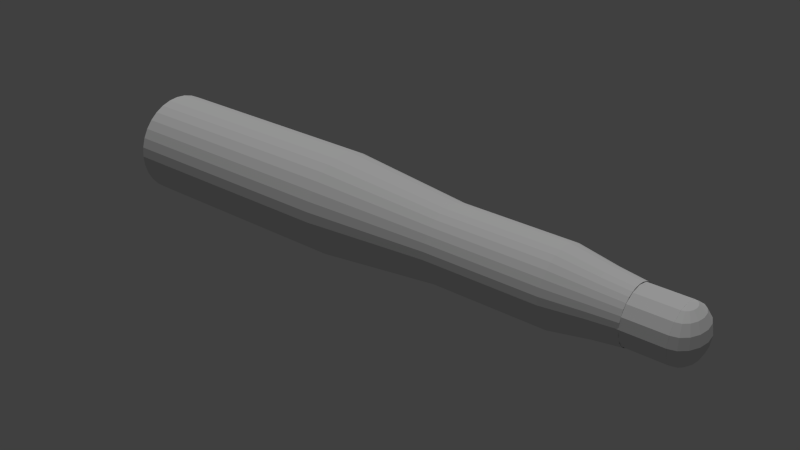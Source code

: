 # Source: Bullet.blend  (saved by Blender 2.68.0; exported with 4.5.12 LTS)
import bpy
from mathutils import Matrix  # noqa: F401  (used for matrix-valued properties, if any)

bpy.ops.wm.read_factory_settings(use_empty=True)
scene = bpy.context.scene
scene.name = 'Scene'

# ---- collections
col_collection_1 = bpy.data.collections.new('Collection 1'); scene.collection.children.link(col_collection_1)

# ---- materials (node trees are filled in below, after node groups)
mat_material = bpy.data.materials.new('Material')
mat_material.alpha_threshold = 0.0
mat_material.use_transparent_shadow = False
mat_material.roughness = 0.5
mat_material.line_color = (0.0, 0.0, 0.0, 1.0)

# ---- material node trees

# ---- world
world_world = bpy.data.worlds.new('World'); scene.world = world_world
world_world.color = (0.05088, 0.05088, 0.05088)
world_world.use_sun_shadow = False
world_world.sun_shadow_jitter_overblur = 0.0
world_world.cycles.sampling_method = 'MANUAL'
world_world.cycles.sample_map_resolution = 256

# ---- lights
light_hemi = bpy.data.lights.new('Hemi', 'SUN')
light_hemi.transmission_factor = 0.0
light_hemi.angle = 0.1993
light_hemi.energy = 1.0
light_hemi.shadow_buffer_clip_start = 0.5
light_hemi.shadow_soft_size = 0.1
light_hemi.shadow_cascade_max_distance = 1000.0
light_hemi.cycles.use_multiple_importance_sampling = False

# ---- meshes
me_cylinder = bpy.data.meshes.new('Cylinder')
me_cylinder.from_pydata([(-0.00106, -0.0004826, 0.02616), (-0.0008055, -0.0008918, 0.02616), (-0.0004249, -0.001165, 0.02616), (2.403e-05, -0.001261, 0.02616), (0.0004729, -0.001165, 0.02616), (0.0008535, -0.0008918, 0.02616), (0.001108, -0.0004826, 0.02616), (-0.001149, 1.408e-07, 0.02616), (-0.00106, -0.0004458, 0.02727), (-0.0008055, -0.0008239, 0.02822), (-0.0004249, -0.001076, 0.02885), (2.403e-05, -0.001165, 0.02907), (0.0004729, -0.001076, 0.02885), (0.0008535, -0.0008239, 0.02822), (0.001108, -0.0004458, 0.02727), (-0.00106, -0.0003412, 0.02822), (-0.0008055, -0.0006305, 0.02997), (-0.0004249, -0.0008239, 0.03114), (2.403e-05, -0.0008918, 0.03155), (0.0004729, -0.0008239, 0.03114), (0.0008535, -0.0006305, 0.02997), (0.001108, -0.0003412, 0.02822), (-0.00106, -0.0001846, 0.02885), (-0.0008055, -0.0003412, 0.03114), (-0.0004249, -0.0004458, 0.03266), (2.403e-05, -0.0004826, 0.0332), (0.0004729, -0.0004458, 0.03266), (0.0008535, -0.0003412, 0.03114), (0.001108, -0.0001846, 0.02885), (-0.00106, 1.406e-07, 0.02907), (-0.0008055, 1.407e-07, 0.03155), (-0.0004249, 1.406e-07, 0.0332), (2.403e-05, 1.408e-07, 0.03378), (0.0004729, 1.406e-07, 0.0332), (0.0008535, 1.407e-07, 0.03155), (0.001108, 1.406e-07, 0.02907), (-0.00106, 0.0001849, 0.02885), (-0.0008055, 0.0003415, 0.03114), (-0.0004249, 0.0004461, 0.03266), (2.403e-05, 0.0004828, 0.0332), (0.0004729, 0.0004461, 0.03266), (0.0008535, 0.0003415, 0.03114), (0.001108, 0.0001849, 0.02885), (-0.00106, 0.0003415, 0.02822), (-0.0008055, 0.0006308, 0.02997), (-0.0004249, 0.0008242, 0.03114), (2.403e-05, 0.000892, 0.03155), (0.0004729, 0.0008242, 0.03114), (0.0008535, 0.0006308, 0.02997), (0.001108, 0.0003415, 0.02822), (-0.00106, 0.0004461, 0.02727), (-0.0008055, 0.0008242, 0.02822), (-0.0004249, 0.001077, 0.02885), (2.403e-05, 0.001165, 0.02907), (0.0004729, 0.001077, 0.02885), (0.0008535, 0.0008242, 0.02822), (0.001108, 0.0004461, 0.02727), (-0.00106, 0.0004828, 0.02616), (-0.0008055, 0.000892, 0.02616), (-0.0004249, 0.001165, 0.02616), (2.403e-05, 0.001261, 0.02616), (0.0004729, 0.001165, 0.02616), (0.0008535, 0.000892, 0.02616), (0.001108, 0.0004828, 0.02616), (0.001197, 1.406e-07, 0.02616), (2.402e-05, -0.001261, -0.03051), (2.403e-05, -0.001261, 0.02615), (0.0004729, -0.001165, -0.03051), (0.0004729, -0.001165, 0.02615), (0.0008535, -0.0008918, -0.03051), (0.0008535, -0.0008918, 0.02615), (0.001108, -0.0004826, -0.03051), (0.001108, -0.0004826, 0.02615), (0.001197, 1.406e-07, -0.03051), (0.001197, 1.405e-07, 0.02615), (0.001108, 0.0004828, -0.03051), (0.001108, 0.0004828, 0.02615), (0.0008535, 0.000892, -0.03051), (0.0008535, 0.000892, 0.02615), (0.0004729, 0.001165, -0.03051), (0.0004729, 0.001165, 0.02615), (2.402e-05, 0.001261, -0.03051), (2.403e-05, 0.001261, 0.02615), (-0.0004249, 0.001165, -0.03051), (-0.0004249, 0.001165, 0.02615), (-0.0008055, 0.000892, -0.03051), (-0.0008055, 0.000892, 0.02615), (-0.00106, 0.0004828, -0.03051), (-0.00106, 0.0004828, 0.02615), (-0.001149, 1.405e-07, -0.03051), (-0.001149, 1.404e-07, 0.02615), (-0.00106, -0.0004826, -0.03051), (-0.00106, -0.0004826, 0.02615), (-0.0008055, -0.0008918, -0.03051), (-0.0008055, -0.0008918, 0.02615), (-0.0004249, -0.001165, -0.03051), (-0.0004249, -0.001165, 0.02615), (1.464e-05, 0.001234, 0.01082), (-0.0002189, 0.00121, 0.01082), (-0.0004436, 0.001139, 0.01082), (-0.0006506, 0.001024, 0.01082), (-0.000832, 0.0008699, 0.01082), (-0.0009809, 0.0006816, 0.01082), (-0.001092, 0.0004667, 0.01082), (-0.00116, 0.0002336, 0.01082), (-0.001183, -8.822e-06, 0.01082), (-0.00116, -0.0002513, 0.01082), (-0.001092, -0.0004844, 0.01082), (-0.0009809, -0.0006992, 0.01082), (-0.000832, -0.0008876, 0.01082), (-0.0006506, -0.001042, 0.01082), (-0.0004436, -0.001157, 0.01082), (-0.0002189, -0.001228, 0.01082), (1.464e-05, -0.001252, 0.01082), (0.0002482, -0.001228, 0.01082), (0.0004728, -0.001157, 0.01082), (0.0006799, -0.001042, 0.01082), (0.0008613, -0.0008876, 0.01082), (0.00101, -0.0006992, 0.01082), (0.001121, -0.0004844, 0.01082), (0.001189, -0.0002513, 0.01082), (0.001212, -8.821e-06, 0.01082), (0.001189, 0.0002336, 0.01082), (0.001121, 0.0004667, 0.01082), (0.00101, 0.0006816, 0.01082), (0.0008613, 0.0008699, 0.01082), (0.0006798, 0.001024, 0.01082), (0.0004728, 0.001139, 0.01082), (0.0002482, 0.00121, 0.01082), (1.464e-05, 0.001386, 0.0004755), (-0.0002476, 0.001359, 0.0004755), (-0.0004997, 0.00128, 0.0004755), (-0.000732, 0.001151, 0.0004755), (-0.0009357, 0.0009776, 0.0004755), (-0.001103, 0.0007662, 0.0004755), (-0.001227, 0.000525, 0.0004755), (-0.001304, 0.0002633, 0.0004755), (-0.001329, -8.822e-06, 0.0004755), (-0.001304, -0.000281, 0.0004755), (-0.001227, -0.0005426, 0.0004755), (-0.001103, -0.0007838, 0.0004755), (-0.0009357, -0.0009952, 0.0004755), (-0.000732, -0.001169, 0.0004755), (-0.0004997, -0.001298, 0.0004755), (-0.0002476, -0.001377, 0.0004755), (1.464e-05, -0.001404, 0.0004755), (0.0002768, -0.001377, 0.0004755), (0.000529, -0.001298, 0.0004755), (0.0007613, -0.001169, 0.0004755), (0.000965, -0.0009952, 0.0004755), (0.001132, -0.0007838, 0.0004755), (0.001256, -0.0005426, 0.0004755), (0.001333, -0.000281, 0.0004755), (0.001359, -8.821e-06, 0.0004755), (0.001333, 0.0002633, 0.0004755), (0.001256, 0.000525, 0.0004755), (0.001132, 0.0007662, 0.0004755), (0.000965, 0.0009776, 0.0004755), (0.0007613, 0.001151, 0.0004755), (0.000529, 0.00128, 0.0004755), (0.0002768, 0.001359, 0.0004755), (1.464e-05, 0.001692, -0.01474), (-0.0003051, 0.00166, -0.01474), (-0.0006126, 0.001563, -0.01474), (-0.0008959, 0.001406, -0.01474), (-0.001144, 0.001194, -0.01474), (-0.001348, 0.0009363, -0.01474), (-0.0015, 0.0006422, -0.01474), (-0.001593, 0.000323, -0.01474), (-0.001624, -8.822e-06, -0.01474), (-0.001593, -0.0003407, -0.01474), (-0.0015, -0.0006598, -0.01474), (-0.001348, -0.0009539, -0.01474), (-0.001144, -0.001212, -0.01474), (-0.0008959, -0.001423, -0.01474), (-0.0006126, -0.00158, -0.01474), (-0.0003051, -0.001677, -0.01474), (1.464e-05, -0.00171, -0.01474), (0.0003344, -0.001677, -0.01474), (0.0006419, -0.00158, -0.01474), (0.0009252, -0.001423, -0.01474), (0.001174, -0.001212, -0.01474), (0.001377, -0.0009539, -0.01474), (0.001529, -0.0006598, -0.01474), (0.001622, -0.0003407, -0.01474), (0.001654, -8.821e-06, -0.01474), (0.001622, 0.000323, -0.01474), (0.001529, 0.0006422, -0.01474), (0.001377, 0.0009363, -0.01474), (0.001174, 0.001194, -0.01474), (0.0009252, 0.001406, -0.01474), (0.0006419, 0.001563, -0.01474), (0.0003344, 0.00166, -0.01474), (1.464e-05, 0.001692, -0.05866), (-0.0003051, 0.00166, -0.05866), (-0.0006126, 0.001563, -0.05866), (-0.0008959, 0.001406, -0.05866), (-0.001144, 0.001194, -0.05866), (-0.001348, 0.0009363, -0.05866), (-0.0015, 0.0006422, -0.05866), (-0.001593, 0.000323, -0.05866), (-0.001624, -8.821e-06, -0.05866), (-0.001593, -0.0003407, -0.05866), (-0.0015, -0.0006598, -0.05866), (-0.001348, -0.0009539, -0.05866), (-0.001144, -0.001212, -0.05866), (-0.0008959, -0.001423, -0.05866), (-0.0006126, -0.00158, -0.05866), (-0.0003051, -0.001677, -0.05866), (1.464e-05, -0.00171, -0.05866), (0.0003344, -0.001677, -0.05866), (0.0006419, -0.00158, -0.05866), (0.0009252, -0.001423, -0.05866), (0.001174, -0.001212, -0.05866), (0.001377, -0.0009539, -0.05866), (0.001529, -0.0006598, -0.05866), (0.001622, -0.0003407, -0.05866), (0.001654, -8.82e-06, -0.05866), (0.001622, 0.000323, -0.05866), (0.001529, 0.0006422, -0.05866), (0.001377, 0.0009363, -0.05866), (0.001174, 0.001194, -0.05866), (0.0009252, 0.001406, -0.05866), (0.0006419, 0.001563, -0.05866), (0.0003344, 0.00166, -0.05866), (1.464e-05, 0.002241, -0.1057), (-0.0004082, 0.002198, -0.1057), (-0.0008149, 0.00207, -0.1057), (-0.00119, 0.001862, -0.1057), (-0.001518, 0.001582, -0.1057), (-0.001788, 0.001241, -0.1057), (-0.001988, 0.0008521, -0.1057), (-0.002111, 0.0004301, -0.1057), (-0.002153, -8.821e-06, -0.1057), (-0.002111, -0.0004477, -0.1057), (-0.001988, -0.0008698, -0.1057), (-0.001788, -0.001259, -0.1057), (-0.001518, -0.0016, -0.1057), (-0.00119, -0.001879, -0.1057), (-0.0008149, -0.002087, -0.1057), (-0.0004082, -0.002215, -0.1057), (1.464e-05, -0.002259, -0.1057), (0.0004375, -0.002215, -0.1057), (0.0008441, -0.002087, -0.1057), (0.001219, -0.001879, -0.1057), (0.001547, -0.0016, -0.1057), (0.001817, -0.001259, -0.1057), (0.002017, -0.0008698, -0.1057), (0.002141, -0.0004477, -0.1057), (0.002182, -8.819e-06, -0.1057), (0.002141, 0.0004301, -0.1057), (0.002017, 0.0008521, -0.1057), (0.001817, 0.001241, -0.1057), (0.001547, 0.001582, -0.1057), (0.001219, 0.001862, -0.1057), (0.0008441, 0.00207, -0.1057), (0.0004375, 0.002198, -0.1057), (1.464e-05, 0.002241, -0.1937), (-0.0004082, 0.002198, -0.1937), (-0.0008149, 0.00207, -0.1937), (-0.00119, 0.001862, -0.1937), (-0.001518, 0.001582, -0.1937), (-0.001788, 0.001241, -0.1937), (-0.001988, 0.0008521, -0.1937), (-0.002111, 0.0004301, -0.1937), (-0.002153, -8.819e-06, -0.1937), (-0.002111, -0.0004477, -0.1937), (-0.001988, -0.0008698, -0.1937), (-0.001788, -0.001259, -0.1937), (-0.001518, -0.0016, -0.1937), (-0.00119, -0.001879, -0.1937), (-0.0008149, -0.002087, -0.1937), (-0.0004082, -0.002215, -0.1937), (1.464e-05, -0.002259, -0.1937), (0.0004375, -0.002215, -0.1937), (0.0008441, -0.002087, -0.1937), (0.001219, -0.001879, -0.1937), (0.001547, -0.0016, -0.1937), (0.001817, -0.001259, -0.1937), (0.002017, -0.0008698, -0.1937), (0.002141, -0.0004477, -0.1937), (0.002182, -8.817e-06, -0.1937), (0.002141, 0.0004301, -0.1937), (0.002017, 0.0008521, -0.1937), (0.001817, 0.001241, -0.1937), (0.001547, 0.001582, -0.1937), (0.001219, 0.001862, -0.1937), (0.0008441, 0.00207, -0.1937), (0.0004375, 0.002198, -0.1937)], [], [(4, 3, 11, 12), (6, 5, 13, 14), (1, 0, 8, 9), (3, 2, 10, 11), (5, 4, 12, 13), (2, 1, 9, 10), (12, 11, 18, 19), (14, 13, 20, 21), (9, 8, 15, 16), (11, 10, 17, 18), (13, 12, 19, 20), (10, 9, 16, 17), (19, 18, 25, 26), (21, 20, 27, 28), (16, 15, 22, 23), (18, 17, 24, 25), (20, 19, 26, 27), (17, 16, 23, 24), (26, 25, 32, 33), (28, 27, 34, 35), (23, 22, 29, 30), (25, 24, 31, 32), (27, 26, 33, 34), (24, 23, 30, 31), (33, 32, 39, 40), (35, 34, 41, 42), (30, 29, 36, 37), (32, 31, 38, 39), (34, 33, 40, 41), (31, 30, 37, 38), (40, 39, 46, 47), (42, 41, 48, 49), (37, 36, 43, 44), (39, 38, 45, 46), (41, 40, 47, 48), (38, 37, 44, 45), (47, 46, 53, 54), (49, 48, 55, 56), (44, 43, 50, 51), (46, 45, 52, 53), (48, 47, 54, 55), (45, 44, 51, 52), (54, 53, 60, 61), (56, 55, 62, 63), (51, 50, 57, 58), (53, 52, 59, 60), (55, 54, 61, 62), (52, 51, 58, 59), (0, 7, 8), (64, 6, 14), (8, 7, 15), (64, 14, 21), (15, 7, 22), (64, 21, 28), (22, 7, 29), (64, 28, 35), (29, 7, 36), (64, 35, 42), (36, 7, 43), (64, 42, 49), (43, 7, 50), (64, 49, 56), (50, 7, 57), (64, 56, 63), (65, 66, 68, 67), (67, 68, 70, 69), (69, 70, 72, 71), (71, 72, 74, 73), (73, 74, 76, 75), (75, 76, 78, 77), (77, 78, 80, 79), (79, 80, 82, 81), (81, 82, 84, 83), (83, 84, 86, 85), (85, 86, 88, 87), (87, 88, 90, 89), (89, 90, 92, 91), (91, 92, 94, 93), (68, 66, 96, 94, 92, 90, 88, 86, 84, 82, 80, 78, 76, 74, 72, 70), (95, 96, 66, 65), (93, 94, 96, 95), (65, 67, 69, 71, 73, 75, 77, 79, 81, 83, 85, 87, 89, 91, 93, 95), (99, 100, 132, 131), (128, 97, 129, 160), (125, 126, 158, 157), (122, 123, 155, 154), (119, 120, 152, 151), (116, 117, 149, 148), (113, 114, 146, 145), (110, 111, 143, 142), (107, 108, 140, 139), (104, 105, 137, 136), (101, 102, 134, 133), (98, 99, 131, 130), (127, 128, 160, 159), (124, 125, 157, 156), (121, 122, 154, 153), (118, 119, 151, 150), (115, 116, 148, 147), (112, 113, 145, 144), (109, 110, 142, 141), (106, 107, 139, 138), (103, 104, 136, 135), (100, 101, 133, 132), (97, 98, 130, 129), (126, 127, 159, 158), (123, 124, 156, 155), (120, 121, 153, 152), (117, 118, 150, 149), (114, 115, 147, 146), (111, 112, 144, 143), (108, 109, 141, 140), (105, 106, 138, 137), (102, 103, 135, 134), (131, 132, 164, 163), (160, 129, 161, 192), (157, 158, 190, 189), (154, 155, 187, 186), (151, 152, 184, 183), (148, 149, 181, 180), (145, 146, 178, 177), (142, 143, 175, 174), (139, 140, 172, 171), (136, 137, 169, 168), (133, 134, 166, 165), (130, 131, 163, 162), (159, 160, 192, 191), (156, 157, 189, 188), (153, 154, 186, 185), (150, 151, 183, 182), (147, 148, 180, 179), (144, 145, 177, 176), (141, 142, 174, 173), (138, 139, 171, 170), (135, 136, 168, 167), (132, 133, 165, 164), (129, 130, 162, 161), (158, 159, 191, 190), (155, 156, 188, 187), (152, 153, 185, 184), (149, 150, 182, 181), (146, 147, 179, 178), (143, 144, 176, 175), (140, 141, 173, 172), (137, 138, 170, 169), (134, 135, 167, 166), (166, 167, 199, 198), (163, 164, 196, 195), (192, 161, 193, 224), (189, 190, 222, 221), (186, 187, 219, 218), (183, 184, 216, 215), (180, 181, 213, 212), (177, 178, 210, 209), (174, 175, 207, 206), (171, 172, 204, 203), (168, 169, 201, 200), (165, 166, 198, 197), (162, 163, 195, 194), (191, 192, 224, 223), (188, 189, 221, 220), (185, 186, 218, 217), (182, 183, 215, 214), (179, 180, 212, 211), (176, 177, 209, 208), (173, 174, 206, 205), (170, 171, 203, 202), (167, 168, 200, 199), (164, 165, 197, 196), (161, 162, 194, 193), (190, 191, 223, 222), (187, 188, 220, 219), (184, 185, 217, 216), (181, 182, 214, 213), (178, 179, 211, 210), (175, 176, 208, 207), (172, 173, 205, 204), (169, 170, 202, 201), (205, 206, 238, 237), (202, 203, 235, 234), (199, 200, 232, 231), (196, 197, 229, 228), (193, 194, 226, 225), (222, 223, 255, 254), (219, 220, 252, 251), (216, 217, 249, 248), (213, 214, 246, 245), (210, 211, 243, 242), (207, 208, 240, 239), (204, 205, 237, 236), (201, 202, 234, 233), (198, 199, 231, 230), (195, 196, 228, 227), (224, 193, 225, 256), (221, 222, 254, 253), (218, 219, 251, 250), (215, 216, 248, 247), (212, 213, 245, 244), (209, 210, 242, 241), (206, 207, 239, 238), (203, 204, 236, 235), (200, 201, 233, 232), (197, 198, 230, 229), (194, 195, 227, 226), (223, 224, 256, 255), (220, 221, 253, 252), (217, 218, 250, 249), (214, 215, 247, 246), (211, 212, 244, 243), (208, 209, 241, 240), (240, 241, 273, 272), (237, 238, 270, 269), (234, 235, 267, 266), (231, 232, 264, 263), (228, 229, 261, 260), (225, 226, 258, 257), (254, 255, 287, 286), (251, 252, 284, 283), (248, 249, 281, 280), (245, 246, 278, 277), (242, 243, 275, 274), (239, 240, 272, 271), (236, 237, 269, 268), (233, 234, 266, 265), (230, 231, 263, 262), (227, 228, 260, 259), (256, 225, 257, 288), (253, 254, 286, 285), (250, 251, 283, 282), (247, 248, 280, 279), (244, 245, 277, 276), (241, 242, 274, 273), (238, 239, 271, 270), (235, 236, 268, 267), (232, 233, 265, 264), (229, 230, 262, 261), (226, 227, 259, 258), (255, 256, 288, 287), (252, 253, 285, 284), (249, 250, 282, 281), (246, 247, 279, 278), (243, 244, 276, 275)])
_uv = me_cylinder.uv_layers.new(name='UVMap')
_uv.uv.foreach_set('vector', [0.8462, 0.6044, 0.8635, 0.6043, 0.8632, 0.7195, 0.846, 0.7108, 0.8856, 0.3029, 0.9026, 0.3035, 0.8981, 0.3848, 0.8832, 0.3469, 0.8325, 0.0, 0.8476, 2.272e-05, 0.8481, 0.04407, 0.8334, 0.08139, 0.8635, 0.6043, 0.8815, 0.6045, 0.8812, 0.7109, 0.8632, 0.7195, 0.8325, 0.6047, 0.8462, 0.6044, 0.846, 0.7108, 0.8323, 0.6861, 0.8815, 0.6045, 0.8976, 0.6049, 0.8974, 0.6863, 0.8812, 0.7109, 0.846, 0.7108, 0.8632, 0.7195, 0.8637, 0.8173, 0.8465, 0.8012, 0.8832, 0.3469, 0.8981, 0.3848, 0.8891, 0.4536, 0.8783, 0.3841, 0.8334, 0.08139, 0.8481, 0.04407, 0.8514, 0.08146, 0.8395, 0.1505, 0.8632, 0.7195, 0.8812, 0.7109, 0.8817, 0.8013, 0.8637, 0.8173, 0.8981, 0.3848, 0.9089, 0.4103, 0.897, 0.5002, 0.8891, 0.4536, 0.8812, 0.7109, 0.8974, 0.6863, 0.8978, 0.7555, 0.8817, 0.8013, 0.8465, 0.8012, 0.8637, 0.8173, 0.8651, 0.883, 0.8477, 0.8618, 0.8783, 0.3841, 0.8891, 0.4536, 0.8767, 0.4995, 0.8716, 0.409, 0.8395, 0.1505, 0.8514, 0.08146, 0.8571, 0.1065, 0.8499, 0.1968, 0.8637, 0.8173, 0.8817, 0.8013, 0.883, 0.8619, 0.8651, 0.883, 0.8891, 0.4536, 0.897, 0.5002, 0.8809, 0.5602, 0.8767, 0.4995, 0.8323, 0.1968, 0.8395, 0.1505, 0.8499, 0.1968, 0.8458, 0.2573, 0.8809, 0.5602, 0.8835, 0.5818, 0.864, 0.6043, 0.8629, 0.581, 0.8716, 0.409, 0.8767, 0.4995, 0.8629, 0.5154, 0.8641, 0.4176, 0.8499, 0.1968, 0.8571, 0.1065, 0.8641, 0.1154, 0.8629, 0.2132, 0.8651, 0.883, 0.883, 0.8619, 0.8847, 0.8836, 0.867, 0.9064, 0.8767, 0.4995, 0.8809, 0.5602, 0.8629, 0.581, 0.8629, 0.5154, 0.8458, 0.2573, 0.8499, 0.1968, 0.8629, 0.2132, 0.8629, 0.2788, 0.9502, 0.8836, 0.9325, 0.9064, 0.9306, 0.883, 0.9485, 0.8619, 0.8641, 0.4176, 0.8629, 0.5154, 0.8499, 0.4989, 0.8571, 0.4087, 0.8629, 0.2132, 0.8641, 0.1154, 0.8716, 0.1068, 0.8767, 0.1973, 0.864, 0.3022, 0.8629, 0.2788, 0.8809, 0.258, 0.8835, 0.2797, 0.8629, 0.5154, 0.8629, 0.581, 0.8458, 0.5595, 0.8499, 0.4989, 0.8629, 0.2788, 0.8629, 0.2132, 0.8767, 0.1973, 0.8809, 0.258, 0.9485, 0.8619, 0.9306, 0.883, 0.9292, 0.8173, 0.9472, 0.8013, 0.8571, 0.4087, 0.8499, 0.4989, 0.8395, 0.4527, 0.8514, 0.3836, 0.8767, 0.1973, 0.8716, 0.1068, 0.8783, 0.08198, 0.8891, 0.1514, 0.9306, 0.883, 0.9132, 0.8618, 0.912, 0.8012, 0.9292, 0.8173, 0.8499, 0.4989, 0.8458, 0.5595, 0.8323, 0.499, 0.8395, 0.4527, 0.8809, 0.258, 0.8767, 0.1973, 0.8891, 0.1514, 0.897, 0.1981, 0.9472, 0.8013, 0.9292, 0.8173, 0.9287, 0.7195, 0.9467, 0.7109, 0.8514, 0.3836, 0.8395, 0.4527, 0.8334, 0.3836, 0.8481, 0.3462, 0.8891, 0.1514, 0.8783, 0.08198, 0.8832, 0.04474, 0.8981, 0.08262, 0.9292, 0.8173, 0.912, 0.8012, 0.9115, 0.7108, 0.9287, 0.7195, 0.9633, 0.7555, 0.9472, 0.8013, 0.9467, 0.7109, 0.9629, 0.6863, 0.897, 0.1981, 0.8891, 0.1514, 0.8981, 0.08262, 0.9089, 0.1082, 0.9467, 0.7109, 0.9287, 0.7195, 0.929, 0.6043, 0.947, 0.6045, 0.8481, 0.3462, 0.8334, 0.3836, 0.8325, 0.3022, 0.8476, 0.3022, 0.8981, 0.08262, 0.8832, 0.04474, 0.8856, 0.0007467, 0.9026, 0.001337, 0.9287, 0.7195, 0.9115, 0.7108, 0.9118, 0.6044, 0.929, 0.6043, 0.9629, 0.6863, 0.9467, 0.7109, 0.947, 0.6045, 0.9631, 0.6049, 0.9115, 0.7108, 0.8978, 0.6861, 0.898, 0.6047, 0.9118, 0.6044, 0.8476, 2.272e-05, 0.8663, 0.0002855, 0.8481, 0.04407, 0.8663, 0.3025, 0.8856, 0.3029, 0.8832, 0.3469, 0.8481, 0.04407, 0.8663, 0.0002855, 0.8514, 0.08146, 0.8663, 0.3025, 0.8832, 0.3469, 0.8783, 0.3841, 0.8514, 0.08146, 0.8663, 0.0002855, 0.8571, 0.1065, 0.8663, 0.3025, 0.8783, 0.3841, 0.8716, 0.409, 0.8571, 0.1065, 0.8663, 0.0002855, 0.8641, 0.1154, 0.8663, 0.3025, 0.8716, 0.409, 0.8641, 0.4176, 0.8641, 0.1154, 0.8663, 0.0002855, 0.8716, 0.1068, 0.8663, 0.3025, 0.8641, 0.4176, 0.8571, 0.4087, 0.8716, 0.1068, 0.8663, 0.0002855, 0.8783, 0.08198, 0.8663, 0.3025, 0.8571, 0.4087, 0.8514, 0.3836, 0.8783, 0.08198, 0.8663, 0.0002855, 0.8832, 0.04474, 0.8663, 0.3025, 0.8514, 0.3836, 0.8481, 0.3462, 0.8832, 0.04474, 0.8663, 0.0002855, 0.8856, 0.0007467, 0.8663, 0.3025, 0.8481, 0.3462, 0.8476, 0.3022, 0.7262, -0.007845, 0.7193, 0.8669, 0.7021, 0.867, 0.709, -0.0078, 0.709, -0.0078, 0.7021, 0.867, 0.6883, 0.8671, 0.6952, -0.007673, 0.6113, -0.007695, 0.6045, 0.8672, 0.5875, 0.8671, 0.5943, -0.007803, 0.5943, -0.007803, 0.5875, 0.8671, 0.5682, 0.867, 0.575, -0.007845, 0.575, -0.007845, 0.5682, 0.867, 0.5495, 0.8671, 0.5564, -0.007813, 0.5564, -0.007813, 0.5495, 0.8671, 0.5343, 0.8672, 0.5412, -0.007713, 0.8323, -0.007677, 0.8254, 0.8671, 0.8093, 0.867, 0.8162, -0.007802, 0.8162, -0.007802, 0.8093, 0.867, 0.7913, 0.8669, 0.7981, -0.007845, 0.7981, -0.007845, 0.7913, 0.8669, 0.7741, 0.867, 0.7809, -0.0078, 0.7809, -0.0078, 0.7741, 0.867, 0.7603, 0.8671, 0.7671, -0.007674, 0.6883, -0.007695, 0.6815, 0.8672, 0.6645, 0.8671, 0.6713, -0.007803, 0.6713, -0.007803, 0.6645, 0.8671, 0.6452, 0.867, 0.652, -0.007845, 0.652, -0.007845, 0.6452, 0.867, 0.6265, 0.8671, 0.6334, -0.007812, 0.6334, -0.007812, 0.6265, 0.8671, 0.6113, 0.8672, 0.6182, -0.007712, 0.9454, 0.2047, 0.9636, 0.2043, 0.9803, 0.2112, 0.9931, 0.2246, 1.0, 0.2423, 1.0, 0.2617, 0.993, 0.2798, 0.9802, 0.2938, 0.9635, 0.3017, 0.9453, 0.3022, 0.9286, 0.2952, 0.9158, 0.2818, 0.9089, 0.2641, 0.9089, 0.2447, 0.9159, 0.2267, 0.9287, 0.2126, 0.7442, -0.007801, 0.7373, 0.867, 0.7193, 0.8669, 0.7262, -0.007845, 0.7603, -0.007676, 0.7534, 0.8671, 0.7373, 0.867, 0.7442, -0.007801, 0.9636, 0.09791, 0.9454, 0.09742, 0.9287, 0.08956, 0.9159, 0.07552, 0.9089, 0.05743, 0.9089, 0.03805, 0.9158, 0.02033, 0.9286, 0.00697, 0.9453, 0.0, 0.9635, 0.0004825, 0.9802, 0.008344, 0.993, 0.02239, 1.0, 0.04048, 1.0, 0.05986, 0.9931, 0.07757, 0.9803, 0.09094, 0.4333, 0.9702, 0.4257, 0.9702, 0.4232, 0.9212, 0.4318, 0.9212, 0.4602, 0.9701, 0.4509, 0.9701, 0.4515, 0.9212, 0.4619, 0.9212, 0.4857, 0.9702, 0.4779, 0.9702, 0.4818, 0.9212, 0.4906, 0.9212, 0.227, 0.9702, 0.218, 0.9702, 0.214, 0.9213, 0.224, 0.9212, 0.2554, 0.9702, 0.246, 0.9702, 0.2454, 0.9212, 0.256, 0.9212, 0.2789, 0.9702, 0.2722, 0.9702, 0.2748, 0.9213, 0.2824, 0.9213, 0.3317, 0.9701, 0.3226, 0.9701, 0.3221, 0.9212, 0.3323, 0.9212, 0.3587, 0.9702, 0.35, 0.9702, 0.3529, 0.9212, 0.3626, 0.9212, 0.07013, 0.9702, 0.06209, 0.9703, 0.05707, 0.9213, 0.0661, 0.9213, 0.09812, 0.9702, 0.0885, 0.9702, 0.08672, 0.9212, 0.09751, 0.9212, 0.1243, 0.9702, 0.1164, 0.9702, 0.118, 0.9212, 0.1269, 0.9213, 0.4418, 0.9701, 0.4333, 0.9702, 0.4318, 0.9212, 0.4413, 0.9212, 0.4693, 0.9702, 0.4602, 0.9701, 0.4619, 0.9212, 0.4722, 0.9212, 0.21, 0.9703, 0.2031, 0.9703, 0.1973, 0.9213, 0.205, 0.9213, 0.2364, 0.9702, 0.227, 0.9702, 0.224, 0.9212, 0.2346, 0.9212, 0.2643, 0.9702, 0.2554, 0.9702, 0.256, 0.9212, 0.2659, 0.9212, 0.3141, 0.9702, 0.3064, 0.9702, 0.304, 0.9212, 0.3125, 0.9212, 0.3409, 0.9701, 0.3317, 0.9701, 0.3323, 0.9212, 0.3427, 0.9212, 0.3664, 0.9702, 0.3587, 0.9702, 0.3626, 0.9212, 0.3713, 0.9212, 0.07905, 0.9702, 0.07013, 0.9702, 0.0661, 0.9213, 0.07612, 0.9212, 0.1075, 0.9702, 0.09812, 0.9702, 0.09751, 0.9212, 0.1081, 0.9212, 0.131, 0.9702, 0.1243, 0.9702, 0.1269, 0.9213, 0.1345, 0.9213, 0.4509, 0.9701, 0.4418, 0.9701, 0.4413, 0.9212, 0.4515, 0.9212, 0.4779, 0.9702, 0.4693, 0.9702, 0.4722, 0.9212, 0.4818, 0.9212, 0.218, 0.9702, 0.21, 0.9703, 0.205, 0.9213, 0.214, 0.9213, 0.246, 0.9702, 0.2364, 0.9702, 0.2346, 0.9212, 0.2454, 0.9212, 0.2722, 0.9702, 0.2643, 0.9702, 0.2659, 0.9212, 0.2748, 0.9213, 0.3226, 0.9701, 0.3141, 0.9702, 0.3125, 0.9212, 0.3221, 0.9212, 0.35, 0.9702, 0.3409, 0.9701, 0.3427, 0.9212, 0.3529, 0.9212, 0.06209, 0.9703, 0.05522, 0.9703, 0.04936, 0.9213, 0.05707, 0.9213, 0.0885, 0.9702, 0.07905, 0.9702, 0.07612, 0.9212, 0.08672, 0.9212, 0.1164, 0.9702, 0.1075, 0.9702, 0.1081, 0.9212, 0.118, 0.9212, 0.4318, 0.9212, 0.4232, 0.9212, 0.4175, 0.8491, 0.428, 0.8491, 0.4619, 0.9212, 0.4515, 0.9212, 0.4521, 0.8491, 0.4647, 0.8491, 0.4906, 0.9212, 0.4818, 0.9212, 0.489, 0.8491, 0.4997, 0.8492, 0.224, 0.9212, 0.214, 0.9213, 0.2066, 0.8492, 0.2188, 0.8492, 0.256, 0.9212, 0.2454, 0.9212, 0.2449, 0.8492, 0.2578, 0.8492, 0.2824, 0.9213, 0.2748, 0.9213, 0.2807, 0.8492, 0.29, 0.8492, 0.3323, 0.9212, 0.3221, 0.9212, 0.3204, 0.8491, 0.3328, 0.8491, 0.3626, 0.9212, 0.3529, 0.9212, 0.358, 0.8491, 0.3698, 0.8491, 0.0661, 0.9213, 0.05707, 0.9213, 0.04766, 0.8492, 0.05868, 0.8492, 0.09751, 0.9212, 0.08672, 0.9212, 0.08382, 0.8492, 0.09698, 0.8492, 0.1269, 0.9213, 0.118, 0.9212, 0.122, 0.8492, 0.1328, 0.8492, 0.4413, 0.9212, 0.4318, 0.9212, 0.428, 0.8491, 0.4396, 0.8491, 0.4722, 0.9212, 0.4619, 0.9212, 0.4647, 0.8491, 0.4772, 0.8491, 0.205, 0.9213, 0.1973, 0.9213, 0.1862, 0.8493, 0.1956, 0.8492, 0.2346, 0.9212, 0.224, 0.9212, 0.2188, 0.8492, 0.2317, 0.8492, 0.2659, 0.9212, 0.256, 0.9212, 0.2578, 0.8492, 0.2699, 0.8492, 0.3125, 0.9212, 0.304, 0.9212, 0.2983, 0.8491, 0.3087, 0.8491, 0.3427, 0.9212, 0.3323, 0.9212, 0.3328, 0.8491, 0.3455, 0.8491, 0.3713, 0.9212, 0.3626, 0.9212, 0.3698, 0.8491, 0.3804, 0.8492, 0.07612, 0.9212, 0.0661, 0.9213, 0.05868, 0.8492, 0.07089, 0.8492, 0.1081, 0.9212, 0.09751, 0.9212, 0.09698, 0.8492, 0.1099, 0.8492, 0.1345, 0.9213, 0.1269, 0.9213, 0.1328, 0.8492, 0.142, 0.8492, 0.4515, 0.9212, 0.4413, 0.9212, 0.4396, 0.8491, 0.4521, 0.8491, 0.4818, 0.9212, 0.4722, 0.9212, 0.4772, 0.8491, 0.489, 0.8491, 0.214, 0.9213, 0.205, 0.9213, 0.1956, 0.8492, 0.2066, 0.8492, 0.2454, 0.9212, 0.2346, 0.9212, 0.2317, 0.8492, 0.2449, 0.8492, 0.2748, 0.9213, 0.2659, 0.9212, 0.2699, 0.8492, 0.2807, 0.8492, 0.3221, 0.9212, 0.3125, 0.9212, 0.3087, 0.8491, 0.3204, 0.8491, 0.3529, 0.9212, 0.3427, 0.9212, 0.3455, 0.8491, 0.358, 0.8491, 0.05707, 0.9213, 0.04936, 0.9213, 0.03826, 0.8493, 0.04766, 0.8492, 0.08672, 0.9212, 0.07612, 0.9212, 0.07089, 0.8492, 0.08382, 0.8492, 0.118, 0.9212, 0.1081, 0.9212, 0.1099, 0.8492, 0.122, 0.8492, 0.122, 0.8492, 0.1099, 0.8492, 0.1045, 0.6412, 0.1166, 0.6412, 0.428, 0.8491, 0.4175, 0.8491, 0.4229, 0.6412, 0.4333, 0.6412, 0.4647, 0.8491, 0.4521, 0.8491, 0.4574, 0.6412, 0.4701, 0.6412, 0.4997, 0.8492, 0.489, 0.8491, 0.4943, 0.6412, 0.505, 0.6412, 0.2188, 0.8492, 0.2066, 0.8492, 0.2013, 0.6413, 0.2135, 0.6412, 0.2578, 0.8492, 0.2449, 0.8492, 0.2396, 0.6412, 0.2525, 0.6412, 0.29, 0.8492, 0.2807, 0.8492, 0.2754, 0.6413, 0.2846, 0.6413, 0.3328, 0.8491, 0.3204, 0.8491, 0.3257, 0.6412, 0.3381, 0.6412, 0.3698, 0.8491, 0.358, 0.8491, 0.3633, 0.6412, 0.3751, 0.6412, 0.05868, 0.8492, 0.04766, 0.8492, 0.04234, 0.6413, 0.05336, 0.6413, 0.09698, 0.8492, 0.08382, 0.8492, 0.0785, 0.6412, 0.09166, 0.6412, 0.1328, 0.8492, 0.122, 0.8492, 0.1166, 0.6412, 0.1275, 0.6413, 0.4396, 0.8491, 0.428, 0.8491, 0.4333, 0.6412, 0.445, 0.6412, 0.4772, 0.8491, 0.4647, 0.8491, 0.4701, 0.6412, 0.4825, 0.6412, 0.1956, 0.8492, 0.1862, 0.8493, 0.1809, 0.6413, 0.1903, 0.6413, 0.2317, 0.8492, 0.2188, 0.8492, 0.2135, 0.6412, 0.2264, 0.6412, 0.2699, 0.8492, 0.2578, 0.8492, 0.2525, 0.6412, 0.2646, 0.6412, 0.3087, 0.8491, 0.2983, 0.8491, 0.3036, 0.6412, 0.3141, 0.6412, 0.3455, 0.8491, 0.3328, 0.8491, 0.3381, 0.6412, 0.3508, 0.6412, 0.3804, 0.8492, 0.3698, 0.8491, 0.3751, 0.6412, 0.3857, 0.6412, 0.07089, 0.8492, 0.05868, 0.8492, 0.05336, 0.6413, 0.06557, 0.6412, 0.1099, 0.8492, 0.09698, 0.8492, 0.09166, 0.6412, 0.1045, 0.6412, 0.142, 0.8492, 0.1328, 0.8492, 0.1275, 0.6413, 0.1367, 0.6413, 0.4521, 0.8491, 0.4396, 0.8491, 0.445, 0.6412, 0.4574, 0.6412, 0.489, 0.8491, 0.4772, 0.8491, 0.4825, 0.6412, 0.4943, 0.6412, 0.2066, 0.8492, 0.1956, 0.8492, 0.1903, 0.6413, 0.2013, 0.6413, 0.2449, 0.8492, 0.2317, 0.8492, 0.2264, 0.6412, 0.2396, 0.6412, 0.2807, 0.8492, 0.2699, 0.8492, 0.2646, 0.6412, 0.2754, 0.6413, 0.3204, 0.8491, 0.3087, 0.8491, 0.3141, 0.6412, 0.3257, 0.6412, 0.358, 0.8491, 0.3455, 0.8491, 0.3508, 0.6412, 0.3633, 0.6412, 0.04766, 0.8492, 0.03826, 0.8493, 0.03294, 0.6413, 0.04234, 0.6413, 0.08382, 0.8492, 0.07089, 0.8492, 0.06557, 0.6412, 0.0785, 0.6412, 0.3857, 0.6412, 0.3751, 0.6412, 0.3904, 0.4186, 0.4044, 0.4187, 0.06557, 0.6412, 0.05336, 0.6413, 0.03766, 0.4187, 0.05381, 0.4186, 0.1045, 0.6412, 0.09166, 0.6412, 0.08831, 0.4186, 0.1053, 0.4186, 0.1367, 0.6413, 0.1275, 0.6413, 0.1357, 0.4187, 0.1479, 0.4187, 0.4574, 0.6412, 0.445, 0.6412, 0.4443, 0.4186, 0.4607, 0.4186, 0.4943, 0.6412, 0.4825, 0.6412, 0.494, 0.4186, 0.5096, 0.4186, 0.2013, 0.6413, 0.1903, 0.6413, 0.171, 0.4187, 0.1856, 0.4187, 0.2396, 0.6412, 0.2264, 0.6412, 0.2188, 0.4186, 0.2362, 0.4186, 0.2754, 0.6413, 0.2646, 0.6412, 0.2693, 0.4186, 0.2836, 0.4187, 0.3257, 0.6412, 0.3141, 0.6412, 0.3096, 0.4186, 0.3251, 0.4186, 0.3633, 0.6412, 0.3508, 0.6412, 0.3583, 0.4186, 0.3748, 0.4186, 0.04234, 0.6413, 0.03294, 0.6413, 0.01065, 0.4187, 0.02309, 0.4187, 0.0785, 0.6412, 0.06557, 0.6412, 0.05381, 0.4186, 0.07091, 0.4186, 0.1166, 0.6412, 0.1045, 0.6412, 0.1053, 0.4186, 0.1214, 0.4186, 0.4333, 0.6412, 0.4229, 0.6412, 0.4151, 0.4186, 0.4289, 0.4186, 0.4701, 0.6412, 0.4574, 0.6412, 0.4607, 0.4186, 0.4775, 0.4186, 0.505, 0.6412, 0.4943, 0.6412, 0.5096, 0.4186, 0.5237, 0.4187, 0.2135, 0.6412, 0.2013, 0.6413, 0.1856, 0.4187, 0.2017, 0.4186, 0.2525, 0.6412, 0.2396, 0.6412, 0.2362, 0.4186, 0.2533, 0.4186, 0.2846, 0.6413, 0.2754, 0.6413, 0.2836, 0.4187, 0.2958, 0.4187, 0.3381, 0.6412, 0.3257, 0.6412, 0.3251, 0.4186, 0.3415, 0.4186, 0.3751, 0.6412, 0.3633, 0.6412, 0.3748, 0.4186, 0.3904, 0.4186, 0.05336, 0.6413, 0.04234, 0.6413, 0.02309, 0.4187, 0.03766, 0.4187, 0.09166, 0.6412, 0.0785, 0.6412, 0.07091, 0.4186, 0.08831, 0.4186, 0.1275, 0.6413, 0.1166, 0.6412, 0.1214, 0.4186, 0.1357, 0.4187, 0.445, 0.6412, 0.4333, 0.6412, 0.4289, 0.4186, 0.4443, 0.4186, 0.4825, 0.6412, 0.4701, 0.6412, 0.4775, 0.4186, 0.494, 0.4186, 0.1903, 0.6413, 0.1809, 0.6413, 0.1586, 0.4187, 0.171, 0.4187, 0.2264, 0.6412, 0.2135, 0.6412, 0.2017, 0.4186, 0.2188, 0.4186, 0.2646, 0.6412, 0.2525, 0.6412, 0.2533, 0.4186, 0.2693, 0.4186, 0.3141, 0.6412, 0.3036, 0.6412, 0.2958, 0.4186, 0.3096, 0.4186, 0.3508, 0.6412, 0.3381, 0.6412, 0.3415, 0.4186, 0.3583, 0.4186, 0.3583, 0.4186, 0.3415, 0.4186, 0.3521, 0.002018, 0.3689, 0.002024, 0.4044, 0.4187, 0.3904, 0.4186, 0.401, 0.002071, 0.4151, 0.00211, 0.05381, 0.4186, 0.03766, 0.4187, 0.027, 0.002067, 0.04315, 0.002041, 0.1053, 0.4186, 0.08831, 0.4186, 0.07766, 0.002018, 0.0947, 0.002023, 0.1479, 0.4187, 0.1357, 0.4187, 0.1251, 0.002062, 0.1373, 0.002095, 0.4607, 0.4186, 0.4443, 0.4186, 0.455, 0.002025, 0.4714, 0.002018, 0.5096, 0.4186, 0.494, 0.4186, 0.5047, 0.002042, 0.5203, 0.002071, 0.1856, 0.4187, 0.171, 0.4187, 0.1603, 0.002102, 0.1749, 0.002067, 0.2362, 0.4186, 0.2188, 0.4186, 0.2082, 0.002025, 0.2256, 0.002018, 0.2836, 0.4187, 0.2693, 0.4186, 0.2586, 0.002037, 0.273, 0.002062, 0.3251, 0.4186, 0.3096, 0.4186, 0.3203, 0.002043, 0.3357, 0.002025, 0.3748, 0.4186, 0.3583, 0.4186, 0.3689, 0.002024, 0.3854, 0.002042, 0.02309, 0.4187, 0.01065, 0.4187, 0.0, 0.002144, 0.01243, 0.002102, 0.07091, 0.4186, 0.05381, 0.4186, 0.04315, 0.002041, 0.06026, 0.002025, 0.1214, 0.4186, 0.1053, 0.4186, 0.0947, 0.002023, 0.1107, 0.002037, 0.4289, 0.4186, 0.4151, 0.4186, 0.4257, 0.002072, 0.4396, 0.002043, 0.4775, 0.4186, 0.4607, 0.4186, 0.4714, 0.002018, 0.4882, 0.002024, 0.5237, 0.4187, 0.5096, 0.4186, 0.5203, 0.002071, 0.5343, 0.00211, 0.2017, 0.4186, 0.1856, 0.4187, 0.1749, 0.002067, 0.1911, 0.002041, 0.2533, 0.4186, 0.2362, 0.4186, 0.2256, 0.002018, 0.2426, 0.002023, 0.2958, 0.4187, 0.2836, 0.4187, 0.273, 0.002062, 0.2852, 0.002095, 0.3415, 0.4186, 0.3251, 0.4186, 0.3357, 0.002025, 0.3521, 0.002018, 0.3904, 0.4186, 0.3748, 0.4186, 0.3854, 0.002042, 0.401, 0.002071, 0.03766, 0.4187, 0.02309, 0.4187, 0.01243, 0.002102, 0.027, 0.002067, 0.08831, 0.4186, 0.07091, 0.4186, 0.06026, 0.002025, 0.07766, 0.002018, 0.1357, 0.4187, 0.1214, 0.4186, 0.1107, 0.002037, 0.1251, 0.002062, 0.4443, 0.4186, 0.4289, 0.4186, 0.4396, 0.002043, 0.455, 0.002025, 0.494, 0.4186, 0.4775, 0.4186, 0.4882, 0.002024, 0.5047, 0.002042, 0.171, 0.4187, 0.1586, 0.4187, 0.1479, 0.002144, 0.1603, 0.002102, 0.2188, 0.4186, 0.2017, 0.4186, 0.1911, 0.002041, 0.2082, 0.002025, 0.2693, 0.4186, 0.2533, 0.4186, 0.2426, 0.002023, 0.2586, 0.002037, 0.3096, 0.4186, 0.2958, 0.4186, 0.3065, 0.002072, 0.3203, 0.002043])
me_cylinder.materials.append(mat_material)
me_cylinder.use_remesh_preserve_volume = False
me_cylinder.use_remesh_preserve_attributes = False
me_cylinder.use_mirror_vertex_groups = False
me_cylinder.update()

# ---- objects
ob_hemi = bpy.data.objects.new('Hemi', light_hemi)
ob_cylinder = bpy.data.objects.new('Cylinder', me_cylinder)

# ---- transforms, parenting, visibility, modifiers, constraints
ob_hemi.location = (0.0, 0.0, 0.0)
ob_hemi.lineart.crease_threshold = 0.0
ob_cylinder.location = (0.0, 0.0, 0.002645)
ob_cylinder.rotation_euler = (-1.344e-07, 1.571, 0.0)
ob_cylinder.scale = (18.58, 17.9, 2.118)
ob_cylinder.lineart.crease_threshold = 0.0

# ---- collection membership
col_collection_1.objects.link(ob_hemi)
col_collection_1.objects.link(ob_cylinder)

# ---- scene / render settings (as saved in the file)
scene.frame_start = 1; scene.frame_end = 250; scene.frame_set(1)
scene.render.engine = 'BLENDER_EEVEE_NEXT'
scene.render.image_settings.color_mode = 'RGB'
scene.render.image_settings.compression = 90
scene.render.resolution_percentage = 50
scene.render.dither_intensity = 0.0
scene.cycles.use_denoising = False
scene.cycles.samples = 10
scene.cycles.sampling_pattern = 'TABULATED_SOBOL'
scene.cycles.light_sampling_threshold = 0.0
scene.cycles.use_adaptive_sampling = False
scene.cycles.use_light_tree = False
scene.cycles.blur_glossy = 0.0
scene.cycles.volume_bounces = 1
scene.cycles.pixel_filter_type = 'GAUSSIAN'
scene.cycles.sample_clamp_indirect = 0.0
scene.view_settings.view_transform = 'Standard'
bpy.context.view_layer.update()

# ---- added for rendering (the .blend has no active camera): camera
cam_auto = bpy.data.cameras.new('AutoCamera')
cam_auto.lens = 50.0
cam_auto.sensor_width = 36.0
cam_auto.clip_end = 1000.0
ob_auto_camera = bpy.data.objects.new('AutoCamera', cam_auto)
scene.collection.objects.link(ob_auto_camera)
ob_auto_camera.location = (0.288641, -0.549696, 0.368732)
ob_auto_camera.rotation_euler = (1.09748, -7.21219e-08, 0.694738)
scene.camera = ob_auto_camera
bpy.context.view_layer.update()
